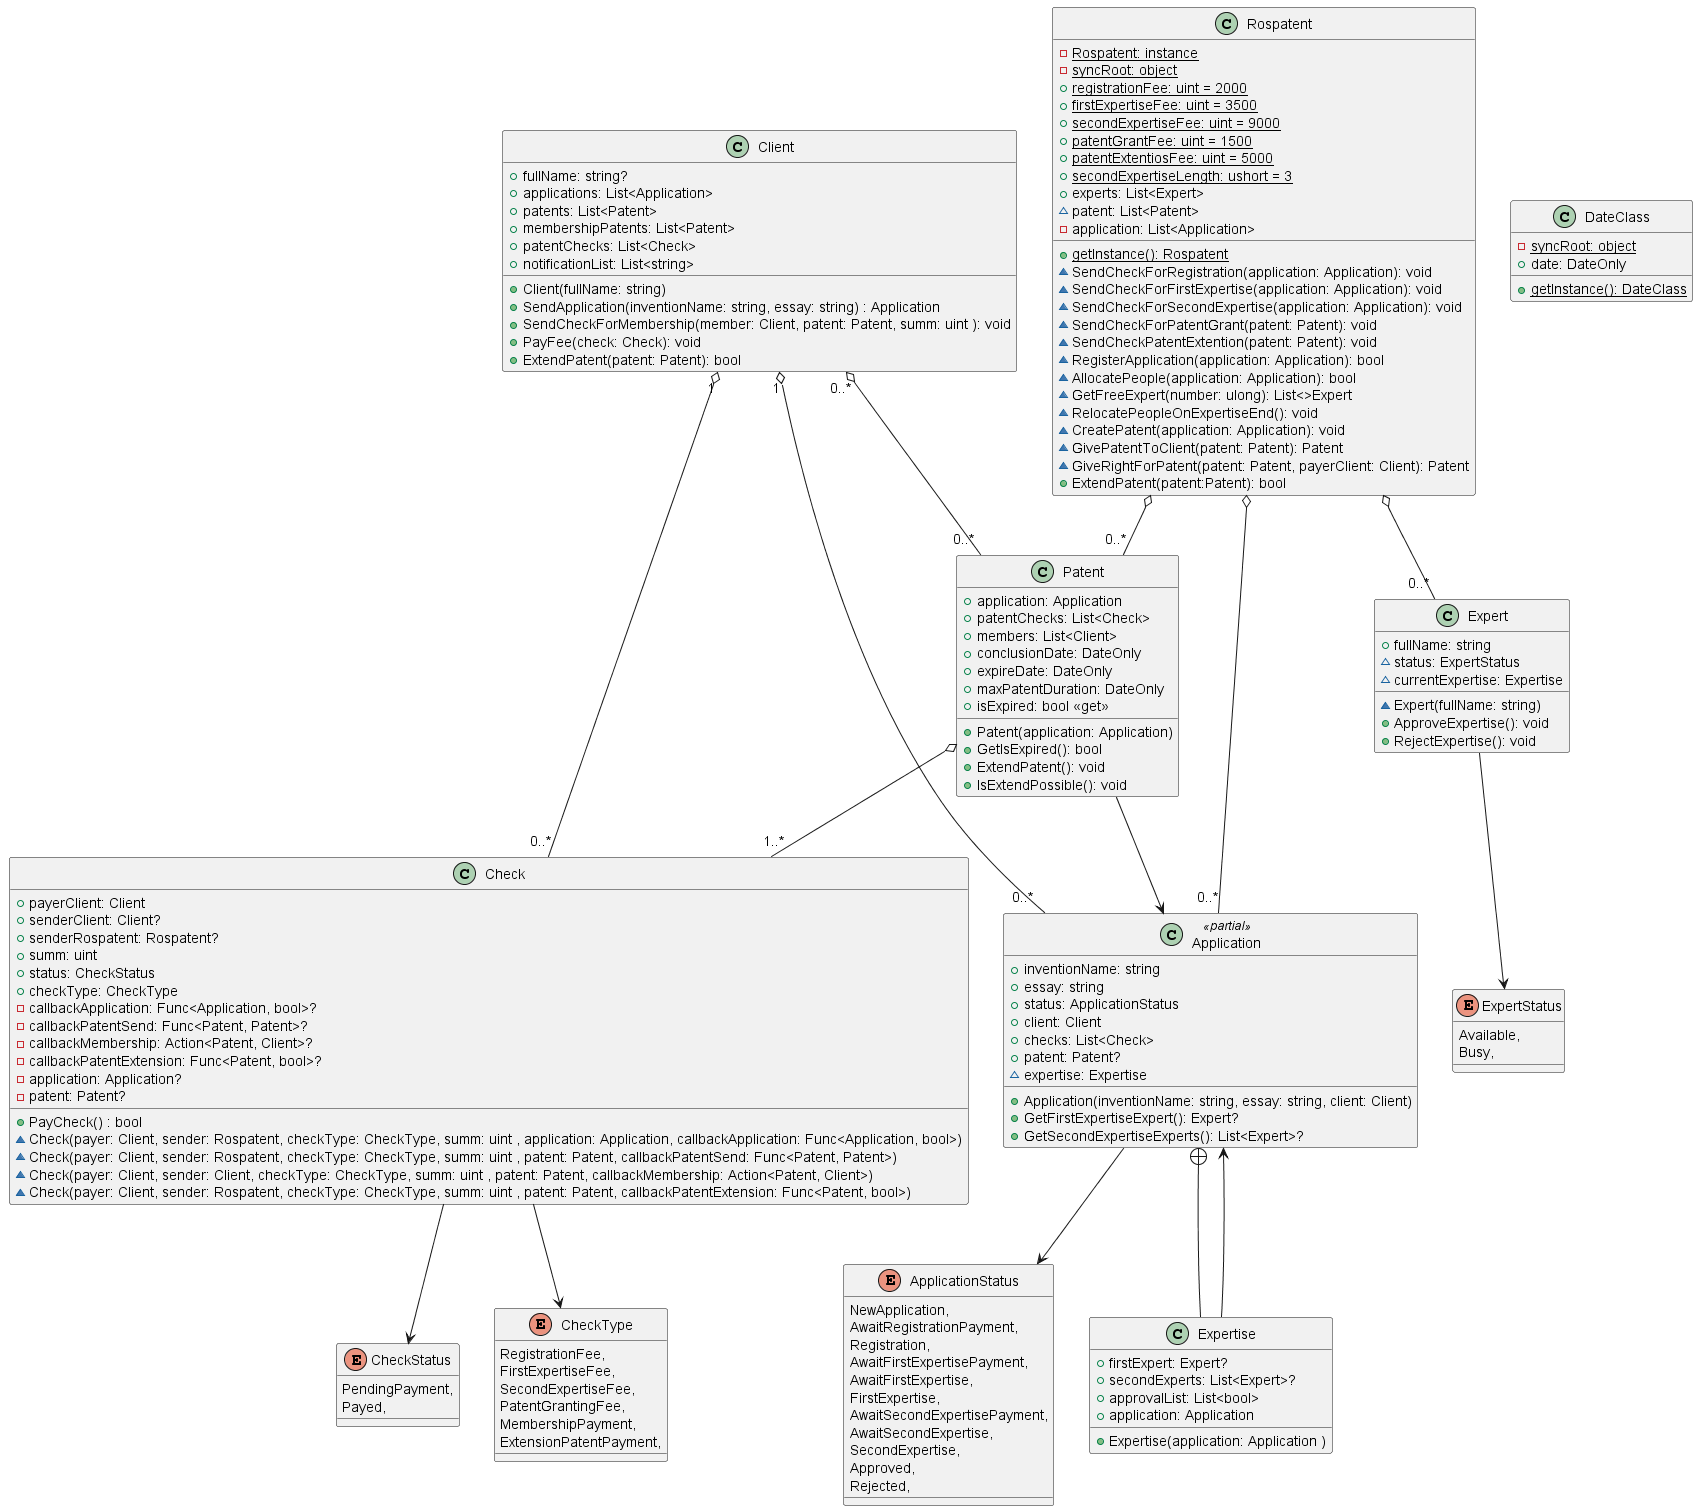

The diagram above was rendered by PlantUML. Its source (embedded in the PNG):
@startuml
!include .\\Application.puml
!include .\\ApplicationExpertise.puml
!include .\\Check.puml
!include .\\Client.puml
!include .\\Expert.puml
!include .\\Patent.puml
!include .\\Rospatent.puml
!include .\\enum\ApplicationStatus.puml
!include .\\enum\CheckStatus.puml
!include .\\enum\CheckType.puml
!include .\\enum\ExpertStatus.puml
!include .\\utility\DateClass.puml
@enduml